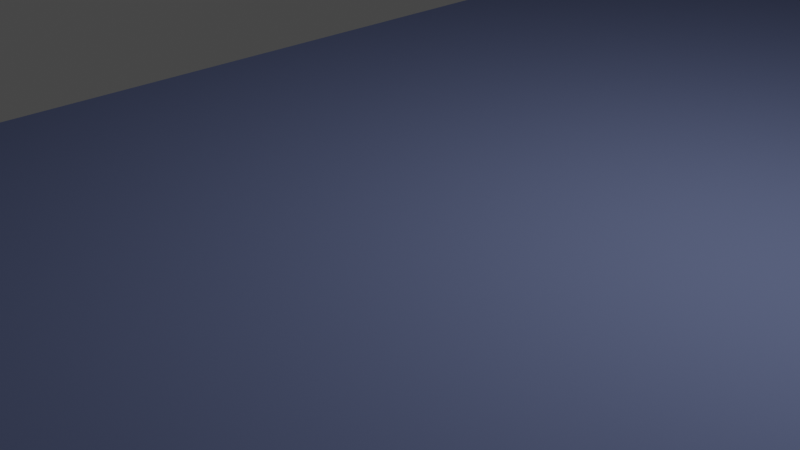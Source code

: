 # Source: road.blend  (saved by Blender 3.0.42; exported with 4.5.12 LTS)
import bpy
from mathutils import Matrix  # noqa: F401  (used for matrix-valued properties, if any)

bpy.ops.wm.read_factory_settings(use_empty=True)
scene = bpy.context.scene
scene.name = 'Scene'

# ---- collections
col_collection = bpy.data.collections.new('Collection'); scene.collection.children.link(col_collection)

# ---- materials (node trees are filled in below, after node groups)
mat_material = bpy.data.materials.new('Material')
mat_material.alpha_threshold = 0.0
mat_material.use_transparent_shadow = False
mat_material.line_color = (0.0, 0.0, 0.0, 1.0)
mat_ground = bpy.data.materials.new('Ground')
mat_ground.use_transparent_shadow = False

# ---- material node trees
mat_material.use_nodes = True; mat_material.node_tree.nodes.clear()
_N = mat_material.node_tree.nodes; _L = mat_material.node_tree.links
n0 = _N.new('ShaderNodeOutputMaterial'); n0.name = 'Material Output'; n0.location = (300, 300)
n1 = _N.new('ShaderNodeBsdfPrincipled'); n1.name = 'Principled BSDF'; n1.location = (10, 300)
n1.distribution = 'GGX'
n1.subsurface_method = 'RANDOM_WALK_SKIN'
n1.inputs[2].default_value = 0.4
n1.inputs[3].default_value = 1.45
n1.inputs[27].default_value = (0.0, 0.0, 0.0, 1.0)
n1.inputs[28].default_value = 1.0
_L.new(n1.outputs[0], n0.inputs[0])
n0.is_active_output = True
mat_ground.use_nodes = True; mat_ground.node_tree.nodes.clear()
_N = mat_ground.node_tree.nodes; _L = mat_ground.node_tree.links
n0 = _N.new('ShaderNodeOutputMaterial'); n0.name = 'Material Output'; n0.location = (300, 300)
n1 = _N.new('ShaderNodeBsdfDiffuse'); n1.name = 'Diffuse BSDF'; n1.location = (10, 300)
n1.inputs[0].default_value = (0.107, 0.1294, 0.2298, 1.0)
n1.inputs[1].default_value = 0.5
_L.new(n1.outputs[0], n0.inputs[0])
n0.is_active_output = True

# ---- world
world_world = bpy.data.worlds.new('World'); scene.world = world_world
world_world.use_nodes = True; world_world.node_tree.nodes.clear()
_N = world_world.node_tree.nodes; _L = world_world.node_tree.links
n0 = _N.new('ShaderNodeOutputWorld'); n0.name = 'World Output'; n0.location = (300, 300)
n1 = _N.new('ShaderNodeBackground'); n1.name = 'Background'; n1.location = (10, 300)
n1.inputs[0].default_value = (0.05088, 0.05088, 0.05088, 1.0)
_L.new(n1.outputs[0], n0.inputs[0])
n0.is_active_output = True
world_world.color = (0.05088, 0.05088, 0.05088)
world_world.use_sun_shadow = False
world_world.sun_shadow_jitter_overblur = 0.0

# ---- cameras
cam_camera = bpy.data.cameras.new('Camera')
cam_camera.clip_end = 100.0
cam_camera.ortho_scale = 7.314

# ---- lights
light_light = bpy.data.lights.new('Light', 'POINT')
light_light.transmission_factor = 0.0
light_light.energy = 1000.0
light_light.shadow_soft_size = 0.1
light_light.shadow_maximum_resolution = 0.006
light_light.use_absolute_resolution = True

# ---- meshes
me_cube = bpy.data.meshes.new('Cube')
me_cube.from_pydata([(1.0, 1.0, 1.0), (1.0, 1.0, -1.0), (1.0, -1.0, 1.0), (1.0, -1.0, -1.0), (-1.0, 1.0, 1.0), (-1.0, 1.0, -1.0), (-1.0, -1.0, 1.0), (-1.0, -1.0, -1.0)], [], [(0, 4, 6, 2), (3, 2, 6, 7), (7, 6, 4, 5), (5, 1, 3, 7), (1, 0, 2, 3), (5, 4, 0, 1)])
me_cube.polygons.foreach_set('material_index', [1, 1, 1, 1, 1, 1])
_uv = me_cube.uv_layers.new(name='UVMap')
_uv.uv.foreach_set('vector', [0.625, 0.5, 0.875, 0.5, 0.875, 0.75, 0.625, 0.75, 0.375, 0.75, 0.625, 0.75, 0.625, 1.0, 0.375, 1.0, 0.375, 0.0, 0.625, 0.0, 0.625, 0.25, 0.375, 0.25, 0.125, 0.5, 0.375, 0.5, 0.375, 0.75, 0.125, 0.75, 0.375, 0.5, 0.625, 0.5, 0.625, 0.75, 0.375, 0.75, 0.375, 0.25, 0.625, 0.25, 0.625, 0.5, 0.375, 0.5])
me_cube.materials.append(mat_material)
me_cube.materials.append(mat_ground)
me_cube.use_remesh_preserve_volume = False
me_cube.use_remesh_preserve_attributes = False
me_cube.use_mirror_vertex_groups = False
me_cube.update()

# ---- objects
ob_cube = bpy.data.objects.new('Cube', me_cube)
ob_light = bpy.data.objects.new('Light', light_light)
ob_camera = bpy.data.objects.new('Camera', cam_camera)

# ---- transforms, parenting, visibility, modifiers, constraints
ob_cube.location = (0.0, 0.0, 0.0)
ob_cube.scale = (5.0, 30.0, 0.125)
ob_cube.lock_rotations_4d = False
ob_cube.empty_display_type = 'ARROWS'
ob_cube.lineart.crease_threshold = 0.0
ob_light.location = (4.076, 1.005, 5.904)
ob_light.rotation_euler = (0.6503, 0.05522, 1.866)
ob_light.lock_rotations_4d = False
ob_light.empty_display_type = 'ARROWS'
ob_light.color = (0.0, 0.0, 0.0, 0.0)
ob_light.lineart.crease_threshold = 0.0
ob_camera.location = (7.359, -6.926, 4.958)
ob_camera.rotation_euler = (1.109, 0.0, 0.8149)
ob_camera.lock_rotations_4d = False
ob_camera.empty_display_type = 'ARROWS'
ob_camera.color = (0.0, 0.0, 0.0, 0.0)
ob_camera.display_type = 'WIRE'
ob_camera.lineart.crease_threshold = 0.0

# ---- collection membership
col_collection.objects.link(ob_cube)
col_collection.objects.link(ob_light)
col_collection.objects.link(ob_camera)

# ---- scene / render settings (as saved in the file)
scene.camera = ob_camera
scene.frame_start = 1; scene.frame_end = 250; scene.frame_set(1)
scene.render.engine = 'BLENDER_EEVEE_NEXT'
scene.cycles.sampling_pattern = 'TABULATED_SOBOL'
scene.cycles.use_light_tree = False
scene.view_settings.view_transform = 'Filmic'
bpy.context.view_layer.update()
